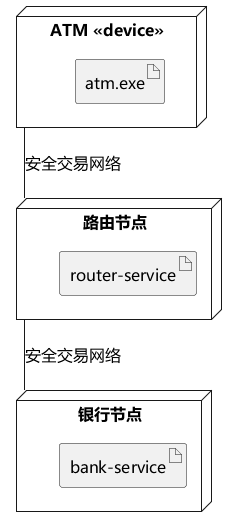

The diagram above was rendered by PlantUML. Its source (embedded in the PNG):
@startuml
skinparam defaultFontName Microsoft YaHei
skinparam defaultFontSize 16
skinparam shadowing false
skinparam classAttributeIconSize 0
skinparam backgroundColor white
node "ATM <<device>>" as ATM {
 artifact "atm.exe" as A
}
node "路由节点" as Router {
 artifact "router-service" as R
}
node "银行节点" as Bank {
 artifact "bank-service" as B
}
ATM -- Router : 安全交易网络
Router -- Bank : 安全交易网络
@enduml